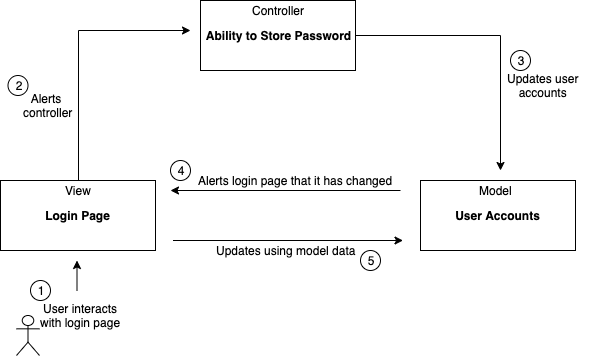

The diagram above was exported from draw.io. Its source (the exported page's mxGraphModel, read from the mxfile embedded in the PNG):
<mxGraphModel dx="1172" dy="580" grid="1" gridSize="10" guides="1" tooltips="1" connect="1" arrows="1" fold="1" page="1" pageScale="1" pageWidth="850" pageHeight="1100" math="0" shadow="0">
  <root>
    <mxCell id="0" />
    <mxCell id="1" parent="0" />
    <mxCell id="pMUANSidWXX71XjpCQe1-11" style="edgeStyle=orthogonalEdgeStyle;rounded=0;orthogonalLoop=1;jettySize=auto;html=1;exitX=1;exitY=0.5;exitDx=0;exitDy=0;" parent="1" source="pMUANSidWXX71XjpCQe1-1" edge="1">
      <mxGeometry relative="1" as="geometry">
        <mxPoint x="640" y="250" as="targetPoint" />
      </mxGeometry>
    </mxCell>
    <mxCell id="pMUANSidWXX71XjpCQe1-1" value="&lt;b&gt;Ability to Store Password&lt;/b&gt;" style="rounded=0;whiteSpace=wrap;html=1;" parent="1" vertex="1">
      <mxGeometry x="340" y="80" width="155" height="70" as="geometry" />
    </mxCell>
    <mxCell id="pMUANSidWXX71XjpCQe1-2" value="Controller" style="text;html=1;align=center;verticalAlign=middle;resizable=0;points=[];;autosize=1;" parent="1" vertex="1">
      <mxGeometry x="382.5" y="80" width="70" height="20" as="geometry" />
    </mxCell>
    <mxCell id="pMUANSidWXX71XjpCQe1-3" value="&lt;b&gt;User Accounts&lt;/b&gt;" style="rounded=0;whiteSpace=wrap;html=1;" parent="1" vertex="1">
      <mxGeometry x="560" y="260" width="155" height="70" as="geometry" />
    </mxCell>
    <mxCell id="pMUANSidWXX71XjpCQe1-4" value="&lt;b&gt;Login Page&lt;/b&gt;" style="rounded=0;whiteSpace=wrap;html=1;" parent="1" vertex="1">
      <mxGeometry x="140" y="260" width="155" height="70" as="geometry" />
    </mxCell>
    <mxCell id="pMUANSidWXX71XjpCQe1-5" value="" style="endArrow=classic;html=1;" parent="1" edge="1">
      <mxGeometry width="50" height="50" relative="1" as="geometry">
        <mxPoint x="312.5" y="320" as="sourcePoint" />
        <mxPoint x="542.5" y="320" as="targetPoint" />
      </mxGeometry>
    </mxCell>
    <mxCell id="pMUANSidWXX71XjpCQe1-6" value="" style="endArrow=classic;html=1;" parent="1" edge="1">
      <mxGeometry width="50" height="50" relative="1" as="geometry">
        <mxPoint x="540" y="270" as="sourcePoint" />
        <mxPoint x="310" y="270" as="targetPoint" />
      </mxGeometry>
    </mxCell>
    <mxCell id="pMUANSidWXX71XjpCQe1-7" value="Updates using model data" style="text;html=1;align=center;verticalAlign=middle;resizable=0;points=[];;autosize=1;" parent="1" vertex="1">
      <mxGeometry x="350" y="320" width="150" height="20" as="geometry" />
    </mxCell>
    <mxCell id="pMUANSidWXX71XjpCQe1-8" value="Alerts login page that it has changed" style="text;html=1;align=center;verticalAlign=middle;resizable=0;points=[];;autosize=1;" parent="1" vertex="1">
      <mxGeometry x="330" y="250" width="210" height="20" as="geometry" />
    </mxCell>
    <mxCell id="pMUANSidWXX71XjpCQe1-9" value="4" style="ellipse;whiteSpace=wrap;html=1;aspect=fixed;" parent="1" vertex="1">
      <mxGeometry x="310" y="240" width="20" height="20" as="geometry" />
    </mxCell>
    <mxCell id="pMUANSidWXX71XjpCQe1-10" value="5" style="ellipse;whiteSpace=wrap;html=1;aspect=fixed;" parent="1" vertex="1">
      <mxGeometry x="500" y="330" width="20" height="20" as="geometry" />
    </mxCell>
    <mxCell id="pMUANSidWXX71XjpCQe1-12" value="Updates user&lt;br&gt;accounts" style="text;html=1;align=center;verticalAlign=middle;resizable=0;points=[];;autosize=1;" parent="1" vertex="1">
      <mxGeometry x="637.5" y="150" width="90" height="30" as="geometry" />
    </mxCell>
    <mxCell id="pMUANSidWXX71XjpCQe1-14" value="3" style="ellipse;whiteSpace=wrap;html=1;aspect=fixed;" parent="1" vertex="1">
      <mxGeometry x="650" y="130" width="20" height="20" as="geometry" />
    </mxCell>
    <mxCell id="pMUANSidWXX71XjpCQe1-18" style="edgeStyle=orthogonalEdgeStyle;rounded=0;orthogonalLoop=1;jettySize=auto;html=1;exitX=0.5;exitY=0;exitDx=0;exitDy=0;" parent="1" source="pMUANSidWXX71XjpCQe1-4" edge="1">
      <mxGeometry relative="1" as="geometry">
        <mxPoint x="330" y="110" as="targetPoint" />
        <mxPoint x="210" y="210" as="sourcePoint" />
        <Array as="points">
          <mxPoint x="218" y="110" />
        </Array>
      </mxGeometry>
    </mxCell>
    <mxCell id="pMUANSidWXX71XjpCQe1-19" value="Alerts &lt;br&gt;controller" style="text;html=1;align=center;verticalAlign=middle;resizable=0;points=[];;autosize=1;" parent="1" vertex="1">
      <mxGeometry x="157.5" y="170" width="60" height="30" as="geometry" />
    </mxCell>
    <mxCell id="pMUANSidWXX71XjpCQe1-20" value="2" style="ellipse;whiteSpace=wrap;html=1;aspect=fixed;" parent="1" vertex="1">
      <mxGeometry x="147.5" y="155" width="20" height="20" as="geometry" />
    </mxCell>
    <mxCell id="pMUANSidWXX71XjpCQe1-21" value="" style="shape=umlActor;verticalLabelPosition=bottom;labelBackgroundColor=#ffffff;verticalAlign=top;html=1;outlineConnect=0;" parent="1" vertex="1">
      <mxGeometry x="156" y="395" width="23" height="40" as="geometry" />
    </mxCell>
    <mxCell id="pMUANSidWXX71XjpCQe1-22" value="User interacts&lt;br&gt;with login page" style="text;html=1;align=center;verticalAlign=middle;resizable=0;points=[];;autosize=1;" parent="1" vertex="1">
      <mxGeometry x="170" y="380" width="100" height="30" as="geometry" />
    </mxCell>
    <mxCell id="pMUANSidWXX71XjpCQe1-23" value="" style="endArrow=classic;html=1;" parent="1" edge="1">
      <mxGeometry width="50" height="50" relative="1" as="geometry">
        <mxPoint x="216.5" y="370" as="sourcePoint" />
        <mxPoint x="216.5" y="340" as="targetPoint" />
      </mxGeometry>
    </mxCell>
    <mxCell id="pMUANSidWXX71XjpCQe1-26" value="1" style="ellipse;whiteSpace=wrap;html=1;aspect=fixed;" parent="1" vertex="1">
      <mxGeometry x="170" y="360" width="20" height="20" as="geometry" />
    </mxCell>
    <mxCell id="pMUANSidWXX71XjpCQe1-28" value="View" style="text;html=1;align=center;verticalAlign=middle;resizable=0;points=[];;autosize=1;" parent="1" vertex="1">
      <mxGeometry x="197.5" y="260" width="40" height="20" as="geometry" />
    </mxCell>
    <mxCell id="pMUANSidWXX71XjpCQe1-29" value="Model" style="text;html=1;align=center;verticalAlign=middle;resizable=0;points=[];;autosize=1;" parent="1" vertex="1">
      <mxGeometry x="610" y="260" width="50" height="20" as="geometry" />
    </mxCell>
  </root>
</mxGraphModel>